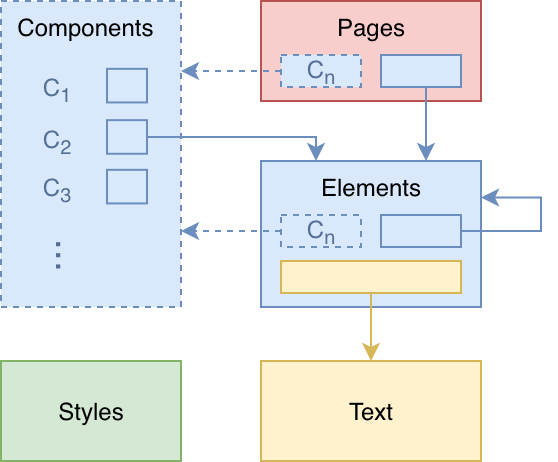

The diagram above was exported from draw.io. Its source (the exported page's mxGraphModel, read from the mxfile embedded in the PNG):
<mxGraphModel dx="-514" dy="-327" grid="1" gridSize="10" guides="1" tooltips="1" connect="1" arrows="1" fold="1" page="1" pageScale="1" pageWidth="850" pageHeight="1100" math="0" shadow="0">
  <root>
    <mxCell id="0" />
    <mxCell id="1" parent="0" />
    <mxCell id="2" value="" style="group" vertex="1" connectable="0" parent="1">
      <mxGeometry x="2320" y="2430" width="120" height="50" as="geometry" />
    </mxCell>
    <mxCell id="3" value="Pages" style="html=1;align=center;fillColor=#f8cecc;strokeColor=#b85450;verticalAlign=top;" vertex="1" parent="2">
      <mxGeometry width="110" height="50" as="geometry" />
    </mxCell>
    <mxCell id="4" value="" style="html=1;fillColor=#dae8fc;align=left;strokeColor=#6c8ebf;" vertex="1" parent="2">
      <mxGeometry x="60" y="27" width="40" height="16" as="geometry" />
    </mxCell>
    <mxCell id="5" value="C&lt;sub&gt;n&lt;/sub&gt;" style="html=1;fillColor=#dae8fc;align=center;strokeColor=#6c8ebf;dashed=1;fontColor=#557096;" vertex="1" parent="2">
      <mxGeometry x="10" y="27" width="40" height="16" as="geometry" />
    </mxCell>
    <mxCell id="6" style="edgeStyle=orthogonalEdgeStyle;rounded=0;orthogonalLoop=1;jettySize=auto;html=1;exitX=0;exitY=0.5;exitDx=0;exitDy=0;entryX=1;entryY=0.25;entryDx=0;entryDy=0;dashed=1;fillColor=#dae8fc;strokeColor=#6c8ebf;" edge="1" source="5" parent="1">
      <mxGeometry relative="1" as="geometry">
        <mxPoint x="2280" y="2465" as="targetPoint" />
      </mxGeometry>
    </mxCell>
    <mxCell id="7" value="" style="group" vertex="1" connectable="0" parent="1">
      <mxGeometry x="2320" y="2510" width="110" height="80" as="geometry" />
    </mxCell>
    <mxCell id="8" value="Elements" style="html=1;align=center;fillColor=#dae8fc;strokeColor=#6c8ebf;verticalAlign=top;" vertex="1" parent="7">
      <mxGeometry width="110" height="73" as="geometry" />
    </mxCell>
    <mxCell id="9" style="edgeStyle=orthogonalEdgeStyle;rounded=0;orthogonalLoop=1;jettySize=auto;html=1;exitX=1;exitY=0.5;exitDx=0;exitDy=0;fillColor=#dae8fc;strokeColor=#6c8ebf;entryX=1;entryY=0.25;entryDx=0;entryDy=0;" edge="1" parent="7" source="10" target="8">
      <mxGeometry relative="1" as="geometry">
        <mxPoint x="170" y="60" as="targetPoint" />
        <Array as="points">
          <mxPoint x="140" y="35" />
          <mxPoint x="140" y="18" />
        </Array>
      </mxGeometry>
    </mxCell>
    <mxCell id="10" value="" style="html=1;fillColor=#dae8fc;align=left;strokeColor=#6c8ebf;" vertex="1" parent="7">
      <mxGeometry x="60" y="27" width="40" height="16" as="geometry" />
    </mxCell>
    <mxCell id="11" value="C&lt;sub&gt;n&lt;/sub&gt;" style="html=1;fillColor=#dae8fc;align=center;strokeColor=#6c8ebf;dashed=1;fontColor=#557096;" vertex="1" parent="7">
      <mxGeometry x="10" y="27" width="40" height="16" as="geometry" />
    </mxCell>
    <mxCell id="12" value="" style="html=1;fillColor=#fff2cc;align=left;strokeColor=#d6b656;" vertex="1" parent="7">
      <mxGeometry x="10" y="50" width="90" height="16" as="geometry" />
    </mxCell>
    <mxCell id="13" style="edgeStyle=orthogonalEdgeStyle;rounded=0;orthogonalLoop=1;jettySize=auto;html=1;entryX=1.022;entryY=0.893;entryDx=0;entryDy=0;entryPerimeter=0;exitX=0;exitY=0.5;exitDx=0;exitDy=0;dashed=1;fillColor=#dae8fc;strokeColor=#6c8ebf;" edge="1" source="11" parent="1">
      <mxGeometry relative="1" as="geometry">
        <mxPoint x="2320" y="2680" as="sourcePoint" />
        <mxPoint x="2280" y="2545" as="targetPoint" />
      </mxGeometry>
    </mxCell>
    <mxCell id="14" value="Styles" style="html=1;align=center;fillColor=#d5e8d4;strokeColor=#82b366;verticalAlign=middle;" vertex="1" parent="1">
      <mxGeometry x="2190" y="2610" width="90" height="50" as="geometry" />
    </mxCell>
    <mxCell id="15" value="" style="group" vertex="1" connectable="0" parent="1">
      <mxGeometry x="2190" y="2430" width="90" height="153" as="geometry" />
    </mxCell>
    <mxCell id="16" value="&amp;nbsp; Components" style="html=1;align=left;fillColor=#dae8fc;strokeColor=#6c8ebf;verticalAlign=top;dashed=1;" vertex="1" parent="15">
      <mxGeometry width="90" height="153" as="geometry" />
    </mxCell>
    <mxCell id="17" value="" style="html=1;align=left;fillColor=none;strokeColor=#6c8ebf;" vertex="1" parent="15">
      <mxGeometry x="53" y="33.92280000000022" width="20" height="16.799999999999997" as="geometry" />
    </mxCell>
    <mxCell id="18" value="..." style="text;html=1;align=center;verticalAlign=middle;resizable=0;points=[];autosize=1;fontSize=20;rotation=90;fontColor=#557096;" vertex="1" parent="15">
      <mxGeometry x="20" y="112.20259999999998" width="30" height="30" as="geometry" />
    </mxCell>
    <mxCell id="19" value="C&lt;sub&gt;1&lt;/sub&gt;" style="text;html=1;align=center;verticalAlign=middle;resizable=0;points=[];autosize=1;fontSize=12;fontColor=#557096;" vertex="1" parent="15">
      <mxGeometry x="13" y="33.92559999999976" width="30" height="20" as="geometry" />
    </mxCell>
    <mxCell id="20" value="C&lt;sub&gt;2&lt;/sub&gt;" style="text;html=1;align=center;verticalAlign=middle;resizable=0;points=[];autosize=1;fontSize=12;fontColor=#557096;" vertex="1" parent="15">
      <mxGeometry x="13" y="59.58280000000008" width="30" height="20" as="geometry" />
    </mxCell>
    <mxCell id="21" value="C&lt;sub&gt;3&lt;/sub&gt;" style="text;html=1;align=center;verticalAlign=middle;resizable=0;points=[];autosize=1;fontSize=12;fontColor=#557096;" vertex="1" parent="15">
      <mxGeometry x="13" y="84.40839999999976" width="30" height="20" as="geometry" />
    </mxCell>
    <mxCell id="22" value="" style="html=1;align=left;fillColor=none;strokeColor=#6c8ebf;" vertex="1" parent="15">
      <mxGeometry x="53" y="59.58000000000008" width="20" height="16.799999999999997" as="geometry" />
    </mxCell>
    <mxCell id="23" value="" style="html=1;align=left;fillColor=none;strokeColor=#6c8ebf;" vertex="1" parent="15">
      <mxGeometry x="53" y="84.40560000000023" width="20" height="16.799999999999997" as="geometry" />
    </mxCell>
    <mxCell id="24" value="Text" style="html=1;align=center;fillColor=#fff2cc;strokeColor=#d6b656;verticalAlign=middle;" vertex="1" parent="1">
      <mxGeometry x="2320" y="2610" width="110" height="50" as="geometry" />
    </mxCell>
    <mxCell id="25" style="edgeStyle=orthogonalEdgeStyle;rounded=0;orthogonalLoop=1;jettySize=auto;html=1;exitX=0.5;exitY=1;exitDx=0;exitDy=0;entryX=0.75;entryY=0;entryDx=0;entryDy=0;fillColor=#dae8fc;strokeColor=#6c8ebf;" edge="1" source="4" target="8" parent="1">
      <mxGeometry relative="1" as="geometry" />
    </mxCell>
    <mxCell id="26" style="edgeStyle=orthogonalEdgeStyle;rounded=0;orthogonalLoop=1;jettySize=auto;html=1;exitX=0.5;exitY=1;exitDx=0;exitDy=0;entryX=0.5;entryY=0;entryDx=0;entryDy=0;fillColor=#fff2cc;strokeColor=#d6b656;" edge="1" source="12" target="24" parent="1">
      <mxGeometry relative="1" as="geometry" />
    </mxCell>
    <mxCell id="27" style="edgeStyle=orthogonalEdgeStyle;rounded=0;orthogonalLoop=1;jettySize=auto;html=1;exitX=1;exitY=0.5;exitDx=0;exitDy=0;entryX=0.25;entryY=0;entryDx=0;entryDy=0;fillColor=#dae8fc;strokeColor=#6c8ebf;" edge="1" source="22" target="8" parent="1">
      <mxGeometry relative="1" as="geometry">
        <Array as="points">
          <mxPoint x="2348" y="2498" />
        </Array>
      </mxGeometry>
    </mxCell>
  </root>
</mxGraphModel>